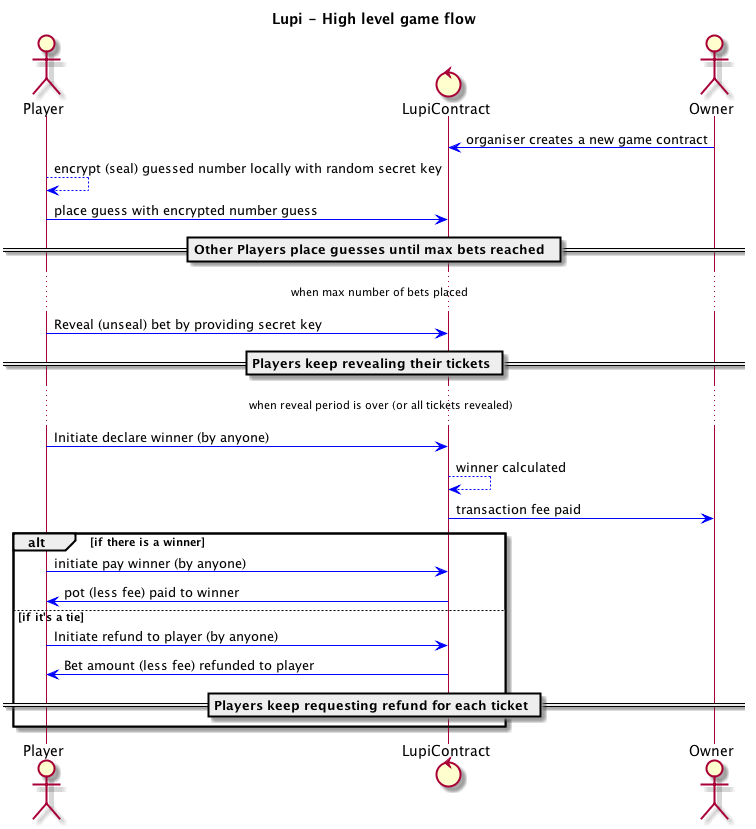

The diagram above was rendered by PlantUML. Its source (embedded in the PNG):
@startuml
title **Lupi** - High level game flow
skinparam arrowColor #blue
skinparam noteBackgroundColor #lightgrey
actor Player
control LupiContract
actor Owner
    Owner -> LupiContract : organiser creates a new game contract
	Player <--> Player : encrypt (seal) guessed number locally with random secret key
	Player -> LupiContract : place guess with encrypted number guess
	== Other Players place guesses until max bets reached  ==
	... when max number of bets placed  ...
    Player -> LupiContract : Reveal (unseal) bet by providing secret key
	== Players keep revealing their tickets ==
    ... when reveal period is over (or all tickets revealed) ...
    Player -> LupiContract : Initiate declare winner (by anyone)
    LupiContract <--> LupiContract : winner calculated
	LupiContract -> Owner : transaction fee paid
	alt if there is a winner
		Player -> LupiContract : initiate pay winner (by anyone)
        LupiContract -> Player : pot (less fee) paid to winner
	else if it's a tie
		Player -> LupiContract : Initiate refund to player (by anyone)
        LupiContract -> Player : Bet amount (less fee) refunded to player
        == Players keep requesting refund for each ticket ==
	end
@enduml